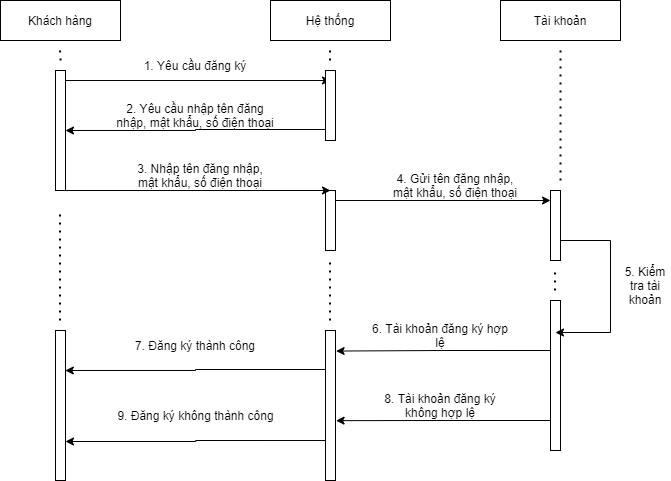

The diagram above was exported from draw.io. Its source (the exported page's mxGraphModel, read from the mxfile embedded in the PNG):
<mxGraphModel dx="1038" dy="524" grid="1" gridSize="10" guides="1" tooltips="1" connect="1" arrows="1" fold="1" page="1" pageScale="1" pageWidth="827" pageHeight="1169" math="0" shadow="0">
  <root>
    <mxCell id="XXr253zg2QruPNz8qGJH-0" />
    <mxCell id="XXr253zg2QruPNz8qGJH-1" parent="XXr253zg2QruPNz8qGJH-0" />
    <mxCell id="Lgrz_d-63wVpZvpwLfLI-34" value="Hệ thống" style="rounded=0;whiteSpace=wrap;html=1;strokeColor=#000000;strokeWidth=1;fillColor=#FFFFFF;" vertex="1" parent="XXr253zg2QruPNz8qGJH-1">
      <mxGeometry x="460" y="80" width="120" height="40" as="geometry" />
    </mxCell>
    <mxCell id="Lgrz_d-63wVpZvpwLfLI-35" value="Khách hàng" style="rounded=0;whiteSpace=wrap;html=1;strokeColor=#000000;strokeWidth=1;fillColor=#FFFFFF;" vertex="1" parent="XXr253zg2QruPNz8qGJH-1">
      <mxGeometry x="190" y="80" width="120" height="40" as="geometry" />
    </mxCell>
    <mxCell id="Lgrz_d-63wVpZvpwLfLI-36" value="" style="html=1;points=[];perimeter=orthogonalPerimeter;" vertex="1" parent="XXr253zg2QruPNz8qGJH-1">
      <mxGeometry x="245" y="150" width="10" height="120" as="geometry" />
    </mxCell>
    <mxCell id="Lgrz_d-63wVpZvpwLfLI-37" value="" style="endArrow=classic;html=1;rounded=0;strokeColor=#000000;strokeWidth=1;edgeStyle=orthogonalEdgeStyle;entryX=0.5;entryY=0.143;entryDx=0;entryDy=0;entryPerimeter=0;" edge="1" parent="XXr253zg2QruPNz8qGJH-1" target="Lgrz_d-63wVpZvpwLfLI-39">
      <mxGeometry width="50" height="50" relative="1" as="geometry">
        <mxPoint x="255" y="160.01999999999998" as="sourcePoint" />
        <mxPoint x="405" y="160" as="targetPoint" />
      </mxGeometry>
    </mxCell>
    <mxCell id="Lgrz_d-63wVpZvpwLfLI-38" value="" style="html=1;points=[];perimeter=orthogonalPerimeter;" vertex="1" parent="XXr253zg2QruPNz8qGJH-1">
      <mxGeometry x="515" y="270" width="10" height="60" as="geometry" />
    </mxCell>
    <mxCell id="Lgrz_d-63wVpZvpwLfLI-39" value="" style="html=1;points=[];perimeter=orthogonalPerimeter;" vertex="1" parent="XXr253zg2QruPNz8qGJH-1">
      <mxGeometry x="515" y="150" width="10" height="70" as="geometry" />
    </mxCell>
    <mxCell id="Lgrz_d-63wVpZvpwLfLI-40" value="1. Yêu cầu đăng ký" style="text;html=1;strokeColor=none;fillColor=none;align=center;verticalAlign=middle;whiteSpace=wrap;rounded=0;" vertex="1" parent="XXr253zg2QruPNz8qGJH-1">
      <mxGeometry x="320" y="130" width="130" height="30" as="geometry" />
    </mxCell>
    <mxCell id="Lgrz_d-63wVpZvpwLfLI-41" value="2. Yêu cầu nhập tên đăng nhập, mật khẩu, số điện thoại" style="text;html=1;strokeColor=none;fillColor=none;align=center;verticalAlign=middle;whiteSpace=wrap;rounded=0;" vertex="1" parent="XXr253zg2QruPNz8qGJH-1">
      <mxGeometry x="300" y="180" width="170" height="30" as="geometry" />
    </mxCell>
    <mxCell id="Lgrz_d-63wVpZvpwLfLI-42" value="" style="endArrow=classic;html=1;rounded=0;strokeColor=#000000;strokeWidth=1;edgeStyle=orthogonalEdgeStyle;exitX=0.02;exitY=0.843;exitDx=0;exitDy=0;exitPerimeter=0;" edge="1" parent="XXr253zg2QruPNz8qGJH-1" source="Lgrz_d-63wVpZvpwLfLI-39" target="Lgrz_d-63wVpZvpwLfLI-36">
      <mxGeometry width="50" height="50" relative="1" as="geometry">
        <mxPoint x="510" y="210" as="sourcePoint" />
        <mxPoint x="385" y="210" as="targetPoint" />
        <Array as="points" />
      </mxGeometry>
    </mxCell>
    <mxCell id="Lgrz_d-63wVpZvpwLfLI-43" value="" style="endArrow=classic;html=1;rounded=0;strokeColor=#000000;strokeWidth=1;edgeStyle=orthogonalEdgeStyle;entryX=0.5;entryY=0.143;entryDx=0;entryDy=0;entryPerimeter=0;" edge="1" parent="XXr253zg2QruPNz8qGJH-1">
      <mxGeometry width="50" height="50" relative="1" as="geometry">
        <mxPoint x="255" y="270.01" as="sourcePoint" />
        <mxPoint x="520" y="270" as="targetPoint" />
      </mxGeometry>
    </mxCell>
    <mxCell id="Lgrz_d-63wVpZvpwLfLI-44" value="3. Nhập tên đăng nhập, mật khẩu, số điện thoại" style="text;html=1;strokeColor=none;fillColor=none;align=center;verticalAlign=middle;whiteSpace=wrap;rounded=0;" vertex="1" parent="XXr253zg2QruPNz8qGJH-1">
      <mxGeometry x="320" y="240" width="140" height="30" as="geometry" />
    </mxCell>
    <mxCell id="Lgrz_d-63wVpZvpwLfLI-45" value="Tài khoản" style="rounded=0;whiteSpace=wrap;html=1;strokeColor=#000000;strokeWidth=1;fillColor=#FFFFFF;" vertex="1" parent="XXr253zg2QruPNz8qGJH-1">
      <mxGeometry x="690" y="80" width="120" height="40" as="geometry" />
    </mxCell>
    <mxCell id="Lgrz_d-63wVpZvpwLfLI-46" value="" style="html=1;points=[];perimeter=orthogonalPerimeter;" vertex="1" parent="XXr253zg2QruPNz8qGJH-1">
      <mxGeometry x="740" y="380" width="10" height="150" as="geometry" />
    </mxCell>
    <mxCell id="Lgrz_d-63wVpZvpwLfLI-47" value="" style="html=1;points=[];perimeter=orthogonalPerimeter;" vertex="1" parent="XXr253zg2QruPNz8qGJH-1">
      <mxGeometry x="515" y="410" width="10" height="150" as="geometry" />
    </mxCell>
    <mxCell id="Lgrz_d-63wVpZvpwLfLI-48" style="edgeStyle=orthogonalEdgeStyle;rounded=0;orthogonalLoop=1;jettySize=auto;html=1;strokeColor=#000000;strokeWidth=1;" edge="1" parent="XXr253zg2QruPNz8qGJH-1" source="Lgrz_d-63wVpZvpwLfLI-49">
      <mxGeometry relative="1" as="geometry">
        <Array as="points">
          <mxPoint x="800" y="320" />
          <mxPoint x="800" y="412" />
        </Array>
        <mxPoint x="745" y="412" as="targetPoint" />
      </mxGeometry>
    </mxCell>
    <mxCell id="Lgrz_d-63wVpZvpwLfLI-49" value="" style="html=1;points=[];perimeter=orthogonalPerimeter;" vertex="1" parent="XXr253zg2QruPNz8qGJH-1">
      <mxGeometry x="740" y="270" width="10" height="70" as="geometry" />
    </mxCell>
    <mxCell id="Lgrz_d-63wVpZvpwLfLI-50" value="" style="endArrow=classic;html=1;rounded=0;strokeColor=#000000;strokeWidth=1;edgeStyle=orthogonalEdgeStyle;" edge="1" parent="XXr253zg2QruPNz8qGJH-1">
      <mxGeometry width="50" height="50" relative="1" as="geometry">
        <mxPoint x="525" y="280.01" as="sourcePoint" />
        <mxPoint x="740" y="280" as="targetPoint" />
      </mxGeometry>
    </mxCell>
    <mxCell id="Lgrz_d-63wVpZvpwLfLI-51" value="4. Gửi tên đăng nhập, mật khẩu, số điện thoại" style="text;html=1;strokeColor=none;fillColor=none;align=center;verticalAlign=middle;whiteSpace=wrap;rounded=0;" vertex="1" parent="XXr253zg2QruPNz8qGJH-1">
      <mxGeometry x="580" y="250" width="130" height="30" as="geometry" />
    </mxCell>
    <mxCell id="Lgrz_d-63wVpZvpwLfLI-52" value="5. Kiểm tra tài khoản" style="text;html=1;strokeColor=none;fillColor=none;align=center;verticalAlign=middle;whiteSpace=wrap;rounded=0;" vertex="1" parent="XXr253zg2QruPNz8qGJH-1">
      <mxGeometry x="810" y="330" width="50" height="70" as="geometry" />
    </mxCell>
    <mxCell id="Lgrz_d-63wVpZvpwLfLI-53" value="" style="endArrow=classic;html=1;rounded=0;strokeColor=#000000;strokeWidth=1;edgeStyle=orthogonalEdgeStyle;entryX=1.06;entryY=0.137;entryDx=0;entryDy=0;entryPerimeter=0;" edge="1" parent="XXr253zg2QruPNz8qGJH-1" target="Lgrz_d-63wVpZvpwLfLI-47">
      <mxGeometry width="50" height="50" relative="1" as="geometry">
        <mxPoint x="740" y="430.01" as="sourcePoint" />
        <mxPoint x="955" y="430" as="targetPoint" />
      </mxGeometry>
    </mxCell>
    <mxCell id="Lgrz_d-63wVpZvpwLfLI-54" value="6. Tài khoản đăng ký hợp lệ" style="text;html=1;strokeColor=none;fillColor=none;align=center;verticalAlign=middle;whiteSpace=wrap;rounded=0;" vertex="1" parent="XXr253zg2QruPNz8qGJH-1">
      <mxGeometry x="560" y="400" width="140" height="30" as="geometry" />
    </mxCell>
    <mxCell id="Lgrz_d-63wVpZvpwLfLI-55" value="" style="html=1;points=[];perimeter=orthogonalPerimeter;" vertex="1" parent="XXr253zg2QruPNz8qGJH-1">
      <mxGeometry x="245" y="410" width="10" height="150" as="geometry" />
    </mxCell>
    <mxCell id="Lgrz_d-63wVpZvpwLfLI-56" value="" style="endArrow=classic;html=1;rounded=0;strokeColor=#000000;strokeWidth=1;edgeStyle=orthogonalEdgeStyle;exitX=0.02;exitY=0.843;exitDx=0;exitDy=0;exitPerimeter=0;" edge="1" parent="XXr253zg2QruPNz8qGJH-1">
      <mxGeometry width="50" height="50" relative="1" as="geometry">
        <mxPoint x="515" y="449.01" as="sourcePoint" />
        <mxPoint x="254.79999999999995" y="450" as="targetPoint" />
        <Array as="points">
          <mxPoint x="385" y="449" />
          <mxPoint x="385" y="450" />
        </Array>
      </mxGeometry>
    </mxCell>
    <mxCell id="Lgrz_d-63wVpZvpwLfLI-57" value="7. Đăng ký thành công" style="text;html=1;strokeColor=none;fillColor=none;align=center;verticalAlign=middle;whiteSpace=wrap;rounded=0;" vertex="1" parent="XXr253zg2QruPNz8qGJH-1">
      <mxGeometry x="315" y="410" width="140" height="30" as="geometry" />
    </mxCell>
    <mxCell id="Lgrz_d-63wVpZvpwLfLI-58" value="8. Tài khoản đăng ký không hợp lệ" style="text;html=1;strokeColor=none;fillColor=none;align=center;verticalAlign=middle;whiteSpace=wrap;rounded=0;" vertex="1" parent="XXr253zg2QruPNz8qGJH-1">
      <mxGeometry x="560" y="470" width="140" height="30" as="geometry" />
    </mxCell>
    <mxCell id="Lgrz_d-63wVpZvpwLfLI-59" value="" style="endArrow=classic;html=1;rounded=0;strokeColor=#000000;strokeWidth=1;edgeStyle=orthogonalEdgeStyle;entryX=1.06;entryY=0.601;entryDx=0;entryDy=0;entryPerimeter=0;" edge="1" parent="XXr253zg2QruPNz8qGJH-1" target="Lgrz_d-63wVpZvpwLfLI-47">
      <mxGeometry width="50" height="50" relative="1" as="geometry">
        <mxPoint x="740" y="500.01" as="sourcePoint" />
        <mxPoint x="955" y="500" as="targetPoint" />
        <Array as="points" />
      </mxGeometry>
    </mxCell>
    <mxCell id="Lgrz_d-63wVpZvpwLfLI-60" value="9. Đăng ký không thành công" style="text;html=1;strokeColor=none;fillColor=none;align=center;verticalAlign=middle;whiteSpace=wrap;rounded=0;" vertex="1" parent="XXr253zg2QruPNz8qGJH-1">
      <mxGeometry x="297.5" y="480" width="175" height="30" as="geometry" />
    </mxCell>
    <mxCell id="Lgrz_d-63wVpZvpwLfLI-61" value="" style="endArrow=classic;html=1;rounded=0;strokeColor=#000000;strokeWidth=1;edgeStyle=orthogonalEdgeStyle;exitX=0.02;exitY=0.843;exitDx=0;exitDy=0;exitPerimeter=0;" edge="1" parent="XXr253zg2QruPNz8qGJH-1">
      <mxGeometry width="50" height="50" relative="1" as="geometry">
        <mxPoint x="515.2" y="520.01" as="sourcePoint" />
        <mxPoint x="255" y="521" as="targetPoint" />
        <Array as="points">
          <mxPoint x="385.2" y="520" />
          <mxPoint x="385.2" y="521" />
        </Array>
      </mxGeometry>
    </mxCell>
    <mxCell id="Lgrz_d-63wVpZvpwLfLI-62" value="" style="endArrow=none;dashed=1;html=1;dashPattern=1 3;strokeWidth=2;rounded=0;edgeStyle=orthogonalEdgeStyle;" edge="1" parent="XXr253zg2QruPNz8qGJH-1">
      <mxGeometry width="50" height="50" relative="1" as="geometry">
        <mxPoint x="750" y="260" as="sourcePoint" />
        <mxPoint x="750" y="130" as="targetPoint" />
        <Array as="points">
          <mxPoint x="750" y="130" />
        </Array>
      </mxGeometry>
    </mxCell>
    <mxCell id="Lgrz_d-63wVpZvpwLfLI-63" value="" style="endArrow=none;dashed=1;html=1;dashPattern=1 3;strokeWidth=2;rounded=0;edgeStyle=orthogonalEdgeStyle;" edge="1" parent="XXr253zg2QruPNz8qGJH-1">
      <mxGeometry width="50" height="50" relative="1" as="geometry">
        <mxPoint x="250" y="140" as="sourcePoint" />
        <mxPoint x="249.5" y="130" as="targetPoint" />
        <Array as="points">
          <mxPoint x="250" y="135" />
        </Array>
      </mxGeometry>
    </mxCell>
    <mxCell id="Lgrz_d-63wVpZvpwLfLI-64" value="" style="endArrow=none;dashed=1;html=1;dashPattern=1 3;strokeWidth=2;rounded=0;edgeStyle=orthogonalEdgeStyle;" edge="1" parent="XXr253zg2QruPNz8qGJH-1">
      <mxGeometry width="50" height="50" relative="1" as="geometry">
        <mxPoint x="519.5" y="140" as="sourcePoint" />
        <mxPoint x="519.5" y="130" as="targetPoint" />
        <Array as="points">
          <mxPoint x="519.5" y="130" />
          <mxPoint x="519.5" y="130" />
        </Array>
      </mxGeometry>
    </mxCell>
    <mxCell id="Lgrz_d-63wVpZvpwLfLI-65" value="" style="endArrow=none;dashed=1;html=1;dashPattern=1 3;strokeWidth=2;rounded=0;edgeStyle=orthogonalEdgeStyle;" edge="1" parent="XXr253zg2QruPNz8qGJH-1">
      <mxGeometry width="50" height="50" relative="1" as="geometry">
        <mxPoint x="249.5" y="400" as="sourcePoint" />
        <mxPoint x="249.5" y="290" as="targetPoint" />
        <Array as="points">
          <mxPoint x="249.5" y="290" />
        </Array>
      </mxGeometry>
    </mxCell>
    <mxCell id="Lgrz_d-63wVpZvpwLfLI-66" value="" style="endArrow=none;dashed=1;html=1;dashPattern=1 3;strokeWidth=2;rounded=0;edgeStyle=orthogonalEdgeStyle;" edge="1" parent="XXr253zg2QruPNz8qGJH-1">
      <mxGeometry width="50" height="50" relative="1" as="geometry">
        <mxPoint x="744.5" y="370" as="sourcePoint" />
        <mxPoint x="744.5" y="350" as="targetPoint" />
        <Array as="points">
          <mxPoint x="744.5" y="350" />
        </Array>
      </mxGeometry>
    </mxCell>
    <mxCell id="Lgrz_d-63wVpZvpwLfLI-67" value="" style="endArrow=none;dashed=1;html=1;dashPattern=1 3;strokeWidth=2;rounded=0;edgeStyle=orthogonalEdgeStyle;" edge="1" parent="XXr253zg2QruPNz8qGJH-1">
      <mxGeometry width="50" height="50" relative="1" as="geometry">
        <mxPoint x="519.5" y="400" as="sourcePoint" />
        <mxPoint x="519.5" y="340" as="targetPoint" />
        <Array as="points">
          <mxPoint x="519.5" y="340" />
        </Array>
      </mxGeometry>
    </mxCell>
  </root>
</mxGraphModel>